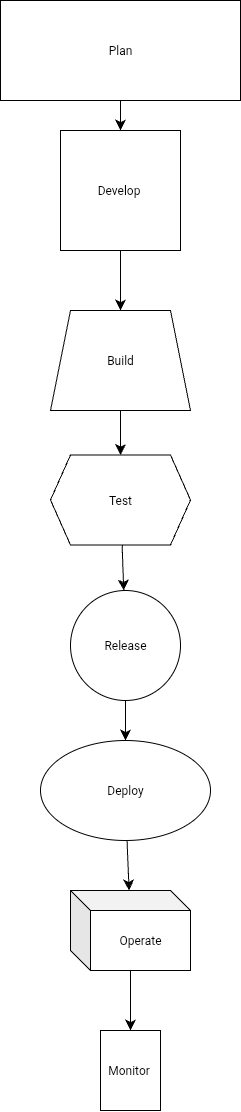

The diagram above was exported from draw.io. Its source (the exported page's mxGraphModel, read from the mxfile embedded in the PNG):
<mxGraphModel dx="498" dy="886" grid="1" gridSize="10" guides="1" tooltips="1" connect="1" arrows="1" fold="1" page="1" pageScale="1" pageWidth="827" pageHeight="1169" math="0" shadow="0">
  <root>
    <mxCell id="0" />
    <mxCell id="1" parent="0" />
    <mxCell id="mVVCsuqwggBOM5_aDk3a-6" style="edgeStyle=none;curved=1;rounded=0;orthogonalLoop=1;jettySize=auto;html=1;fontSize=12;startSize=8;endSize=8;" edge="1" parent="1" source="mVVCsuqwggBOM5_aDk3a-1" target="mVVCsuqwggBOM5_aDk3a-2">
      <mxGeometry relative="1" as="geometry" />
    </mxCell>
    <mxCell id="mVVCsuqwggBOM5_aDk3a-1" value="Plan" style="rounded=0;whiteSpace=wrap;html=1;" vertex="1" parent="1">
      <mxGeometry x="190" y="40" width="240" height="100" as="geometry" />
    </mxCell>
    <mxCell id="mVVCsuqwggBOM5_aDk3a-7" style="edgeStyle=none;curved=1;rounded=0;orthogonalLoop=1;jettySize=auto;html=1;fontSize=12;startSize=8;endSize=8;entryX=0.5;entryY=0;entryDx=0;entryDy=0;" edge="1" parent="1" source="mVVCsuqwggBOM5_aDk3a-2" target="mVVCsuqwggBOM5_aDk3a-5">
      <mxGeometry relative="1" as="geometry">
        <mxPoint x="320" y="400" as="targetPoint" />
      </mxGeometry>
    </mxCell>
    <mxCell id="mVVCsuqwggBOM5_aDk3a-2" value="Develop&amp;nbsp;" style="whiteSpace=wrap;html=1;aspect=fixed;" vertex="1" parent="1">
      <mxGeometry x="250" y="170" width="120" height="120" as="geometry" />
    </mxCell>
    <mxCell id="mVVCsuqwggBOM5_aDk3a-11" style="edgeStyle=none;curved=1;rounded=0;orthogonalLoop=1;jettySize=auto;html=1;entryX=0.5;entryY=0;entryDx=0;entryDy=0;fontSize=12;startSize=8;endSize=8;" edge="1" parent="1" source="mVVCsuqwggBOM5_aDk3a-3" target="mVVCsuqwggBOM5_aDk3a-10">
      <mxGeometry relative="1" as="geometry" />
    </mxCell>
    <mxCell id="mVVCsuqwggBOM5_aDk3a-3" value="Release" style="ellipse;whiteSpace=wrap;html=1;aspect=fixed;" vertex="1" parent="1">
      <mxGeometry x="260" y="630" width="110" height="110" as="geometry" />
    </mxCell>
    <mxCell id="mVVCsuqwggBOM5_aDk3a-9" style="edgeStyle=none;curved=1;rounded=0;orthogonalLoop=1;jettySize=auto;html=1;fontSize=12;startSize=8;endSize=8;" edge="1" parent="1" source="mVVCsuqwggBOM5_aDk3a-4" target="mVVCsuqwggBOM5_aDk3a-3">
      <mxGeometry relative="1" as="geometry" />
    </mxCell>
    <mxCell id="mVVCsuqwggBOM5_aDk3a-8" style="edgeStyle=none;curved=1;rounded=0;orthogonalLoop=1;jettySize=auto;html=1;fontSize=12;startSize=8;endSize=8;" edge="1" parent="1" source="mVVCsuqwggBOM5_aDk3a-4">
      <mxGeometry relative="1" as="geometry">
        <mxPoint x="310" y="540" as="targetPoint" />
      </mxGeometry>
    </mxCell>
    <mxCell id="mVVCsuqwggBOM5_aDk3a-5" value="Build" style="shape=trapezoid;perimeter=trapezoidPerimeter;whiteSpace=wrap;html=1;fixedSize=1;" vertex="1" parent="1">
      <mxGeometry x="240" y="350" width="140" height="100" as="geometry" />
    </mxCell>
    <mxCell id="mVVCsuqwggBOM5_aDk3a-14" style="edgeStyle=none;curved=1;rounded=0;orthogonalLoop=1;jettySize=auto;html=1;fontSize=12;startSize=8;endSize=8;" edge="1" parent="1" source="mVVCsuqwggBOM5_aDk3a-10" target="mVVCsuqwggBOM5_aDk3a-13">
      <mxGeometry relative="1" as="geometry" />
    </mxCell>
    <mxCell id="mVVCsuqwggBOM5_aDk3a-10" value="Deploy" style="ellipse;whiteSpace=wrap;html=1;" vertex="1" parent="1">
      <mxGeometry x="230" y="780" width="170" height="100" as="geometry" />
    </mxCell>
    <mxCell id="mVVCsuqwggBOM5_aDk3a-12" value="" style="edgeStyle=none;curved=1;rounded=0;orthogonalLoop=1;jettySize=auto;html=1;fontSize=12;startSize=8;endSize=8;" edge="1" parent="1" source="mVVCsuqwggBOM5_aDk3a-5" target="mVVCsuqwggBOM5_aDk3a-4">
      <mxGeometry relative="1" as="geometry">
        <mxPoint x="310" y="540" as="targetPoint" />
        <mxPoint x="310" y="450" as="sourcePoint" />
      </mxGeometry>
    </mxCell>
    <mxCell id="mVVCsuqwggBOM5_aDk3a-4" value="Test" style="shape=hexagon;perimeter=hexagonPerimeter2;whiteSpace=wrap;html=1;fixedSize=1;" vertex="1" parent="1">
      <mxGeometry x="240" y="494.5" width="140" height="90" as="geometry" />
    </mxCell>
    <mxCell id="mVVCsuqwggBOM5_aDk3a-13" value="Operate" style="shape=cube;whiteSpace=wrap;html=1;boundedLbl=1;backgroundOutline=1;darkOpacity=0.05;darkOpacity2=0.1;" vertex="1" parent="1">
      <mxGeometry x="260" y="930" width="120" height="80" as="geometry" />
    </mxCell>
    <mxCell id="mVVCsuqwggBOM5_aDk3a-15" value="Monitor&amp;nbsp;" style="shape=cylinder3;whiteSpace=wrap;html=1;boundedLbl=1;backgroundOutline=1;size=0;" vertex="1" parent="1">
      <mxGeometry x="290" y="1070" width="60" height="80" as="geometry" />
    </mxCell>
    <mxCell id="mVVCsuqwggBOM5_aDk3a-16" style="edgeStyle=none;curved=1;rounded=0;orthogonalLoop=1;jettySize=auto;html=1;entryX=0.5;entryY=0;entryDx=0;entryDy=0;entryPerimeter=0;fontSize=12;startSize=8;endSize=8;" edge="1" parent="1" source="mVVCsuqwggBOM5_aDk3a-13" target="mVVCsuqwggBOM5_aDk3a-15">
      <mxGeometry relative="1" as="geometry" />
    </mxCell>
  </root>
</mxGraphModel>